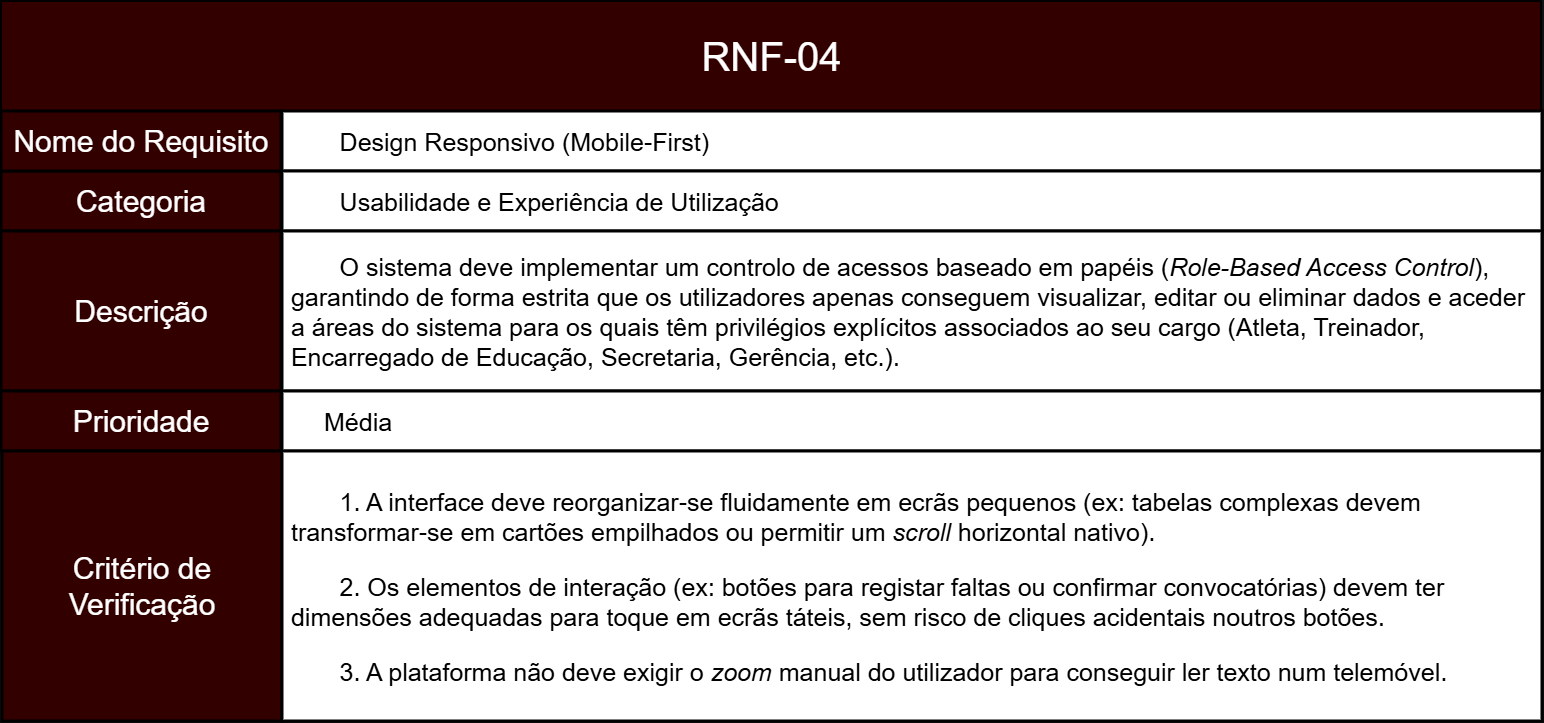

The diagram above was exported from draw.io. Its source (the exported page's mxGraphModel, read from the mxfile embedded in the PNG):
<mxGraphModel dx="1881" dy="2293" grid="1" gridSize="10" guides="1" tooltips="1" connect="1" arrows="1" fold="1" page="1" pageScale="1" pageWidth="827" pageHeight="1169" math="0" shadow="0">
  <root>
    <mxCell id="0" />
    <mxCell id="1" parent="0" />
    <mxCell id="okcL4a1NCTCaSgbpKRQO-2" parent="1" style="rounded=0;whiteSpace=wrap;html=1;fillColor=light-dark(#A20025,#330000);strokeColor=light-dark(#000000,#000000);movable=1;resizable=1;rotatable=1;deletable=1;editable=1;locked=0;connectable=1;strokeWidth=3;align=center;fontColor=default;fontSize=30;" value="Categoria" vertex="1">
      <mxGeometry height="60" width="280" x="210" y="-460" as="geometry" />
    </mxCell>
    <mxCell id="okcL4a1NCTCaSgbpKRQO-4" parent="1" style="rounded=0;whiteSpace=wrap;html=1;fillColor=light-dark(#A20025,#330000);strokeColor=light-dark(#000000,#000000);movable=1;resizable=1;rotatable=1;deletable=1;editable=1;locked=0;connectable=1;strokeWidth=2;" value="" vertex="1">
      <mxGeometry height="110" width="1540" x="210" y="-630" as="geometry" />
    </mxCell>
    <mxCell id="okcL4a1NCTCaSgbpKRQO-5" parent="1" style="text;html=1;whiteSpace=wrap;strokeColor=none;fillColor=none;align=center;verticalAlign=middle;rounded=0;fontSize=40;" value="&lt;span data-path-to-node=&quot;1,1,0,0&quot;&gt;&lt;b data-path-to-node=&quot;1,1,0,0&quot; data-index-in-node=&quot;0&quot;&gt;&lt;/b&gt;&lt;/span&gt;&lt;span data-path-to-node=&quot;1,1,1,0&quot;&gt;RNF-04&lt;/span&gt;" vertex="1">
      <mxGeometry height="60" width="385" x="787.5" y="-605" as="geometry" />
    </mxCell>
    <mxCell id="okcL4a1NCTCaSgbpKRQO-6" parent="1" style="rounded=0;whiteSpace=wrap;html=1;fillColor=light-dark(#A20025,#FFFFFF);strokeColor=light-dark(#000000,#000000);strokeWidth=3;fontColor=light-dark(#000000,#000000);align=left;verticalAlign=middle;fontSize=25;" value="&lt;span style=&quot;white-space: pre;&quot;&gt;&#09;&lt;/span&gt;&lt;span data-path-to-node=&quot;1,3,0,0&quot;&gt;&lt;b data-path-to-node=&quot;1,3,0,0&quot; data-index-in-node=&quot;0&quot;&gt;&lt;/b&gt;&lt;/span&gt;&lt;span data-path-to-node=&quot;1,3,1,0&quot;&gt;Design Responsivo (Mobile-First)&lt;/span&gt;" vertex="1">
      <mxGeometry height="60" width="1260" x="491" y="-520" as="geometry" />
    </mxCell>
    <mxCell id="ZR-NAflUI1GGsINpZlQH-21" parent="1" style="rounded=0;whiteSpace=wrap;html=1;fillColor=light-dark(#A20025,#FFFFFF);strokeColor=light-dark(#000000,#000000);strokeWidth=3;fontColor=light-dark(#000000,#000000);align=left;verticalAlign=middle;fontSize=25;" value="&lt;span style=&quot;white-space: pre;&quot;&gt;&#09;&lt;/span&gt;&lt;span data-path-to-node=&quot;1,2,0,0&quot;&gt;&lt;b data-path-to-node=&quot;1,2,0,0&quot; data-index-in-node=&quot;0&quot;&gt;&lt;/b&gt;&lt;/span&gt;&lt;span data-path-to-node=&quot;1,2,1,0&quot;&gt;Usabilidade e Experiência de Utilização&lt;/span&gt;" vertex="1">
      <mxGeometry height="60" width="1260" x="491" y="-460" as="geometry" />
    </mxCell>
    <mxCell id="ZR-NAflUI1GGsINpZlQH-24" parent="1" style="rounded=0;whiteSpace=wrap;html=1;fillColor=light-dark(#A20025,#FFFFFF);strokeColor=light-dark(#000000,#000000);strokeWidth=3;fontColor=light-dark(#000000,#000000);align=left;verticalAlign=middle;fontSize=25;" value="&lt;span data-path-to-node=&quot;1,5,0,0&quot;&gt;&lt;b data-path-to-node=&quot;1,5,0,0&quot; data-index-in-node=&quot;0&quot;&gt;&lt;/b&gt;&lt;/span&gt;&lt;p data-path-to-node=&quot;1,5,1,0&quot;&gt;&lt;span data-path-to-node=&quot;1,4,0,0&quot;&gt;&lt;b data-path-to-node=&quot;1,4,0,0&quot; data-index-in-node=&quot;0&quot;&gt;&lt;/b&gt;&lt;/span&gt;&lt;span data-path-to-node=&quot;1,4,1,0&quot;&gt;&lt;span style=&quot;white-space: pre;&quot;&gt;&#09;&lt;/span&gt;O sistema deve implementar um controlo de acessos baseado em papéis (&lt;i data-path-to-node=&quot;1,4,1,0&quot; data-index-in-node=&quot;69&quot;&gt;Role-Based Access Control&lt;/i&gt;),&amp;nbsp; &amp;nbsp;garantindo de forma estrita que os utilizadores apenas conseguem visualizar, editar ou eliminar dados e aceder&amp;nbsp; &amp;nbsp;a áreas do sistema para os quais têm privilégios explícitos associados ao seu cargo (Atleta, Treinador,&amp;nbsp; &amp;nbsp;Encarregado de Educação, Secretaria, Gerência, etc.).&lt;/span&gt;&lt;/p&gt;" vertex="1">
      <mxGeometry height="160" width="1260" x="491" y="-400" as="geometry" />
    </mxCell>
    <mxCell id="ZR-NAflUI1GGsINpZlQH-25" parent="1" style="rounded=0;whiteSpace=wrap;html=1;fillColor=light-dark(#A20025,#330000);strokeColor=light-dark(#000000,#000000);movable=1;resizable=1;rotatable=1;deletable=1;editable=1;locked=0;connectable=1;strokeWidth=3;align=center;fontColor=default;fontSize=30;" value="Nome do Requisito" vertex="1">
      <mxGeometry height="60" width="280" x="210" y="-520" as="geometry" />
    </mxCell>
    <mxCell id="ZR-NAflUI1GGsINpZlQH-27" parent="1" style="rounded=0;whiteSpace=wrap;html=1;fillColor=light-dark(#A20025,#330000);strokeColor=light-dark(#000000,#000000);movable=1;resizable=1;rotatable=1;deletable=1;editable=1;locked=0;connectable=1;strokeWidth=3;align=center;fontColor=default;fontSize=30;" value="Descrição" vertex="1">
      <mxGeometry height="160" width="280" x="210" y="-400" as="geometry" />
    </mxCell>
    <mxCell id="AP5SMJJWcSOyXMh5wRz--2" edge="1" parent="1" source="ZR-NAflUI1GGsINpZlQH-28" style="edgeStyle=orthogonalEdgeStyle;rounded=0;orthogonalLoop=1;jettySize=auto;html=1;" value="">
      <mxGeometry relative="1" as="geometry">
        <mxPoint x="1120.545454545454" y="-180" as="targetPoint" />
      </mxGeometry>
    </mxCell>
    <mxCell id="ZR-NAflUI1GGsINpZlQH-28" parent="1" style="rounded=0;whiteSpace=wrap;html=1;fillColor=light-dark(#A20025,#330000);strokeColor=light-dark(#000000,#000000);movable=1;resizable=1;rotatable=1;deletable=1;editable=1;locked=0;connectable=1;strokeWidth=3;align=center;fontColor=default;fontSize=30;" value="Prioridade" vertex="1">
      <mxGeometry height="60" width="280" x="210" y="-240" as="geometry" />
    </mxCell>
    <mxCell id="ZR-NAflUI1GGsINpZlQH-31" parent="1" style="rounded=0;whiteSpace=wrap;html=1;fillColor=light-dark(#A20025,#330000);strokeColor=light-dark(#000000,#000000);movable=1;resizable=1;rotatable=1;deletable=1;editable=1;locked=0;connectable=1;strokeWidth=3;align=center;fontColor=default;fontSize=30;" value="Critério de Verificação" vertex="1">
      <mxGeometry height="270" width="280" x="211" y="-180" as="geometry" />
    </mxCell>
    <mxCell id="ZR-NAflUI1GGsINpZlQH-32" parent="1" style="rounded=0;whiteSpace=wrap;html=1;fillColor=light-dark(#A20025,#FFFFFF);strokeColor=light-dark(#000000,#000000);strokeWidth=3;fontColor=light-dark(#000000,#000000);align=left;verticalAlign=middle;fontSize=25;" value="&lt;blockquote style=&quot;margin: 0 0 0 40px; border: none; padding: 0px;&quot;&gt;&lt;span data-path-to-node=&quot;1,5,0,0&quot;&gt;&lt;b data-path-to-node=&quot;1,5,0,0&quot; data-index-in-node=&quot;0&quot;&gt;&lt;/b&gt;&lt;/span&gt;&lt;span data-path-to-node=&quot;1,5,1,0&quot;&gt;Média&lt;/span&gt;&lt;/blockquote&gt;" vertex="1">
      <mxGeometry height="60" width="1260" x="491" y="-240" as="geometry" />
    </mxCell>
    <mxCell id="ZR-NAflUI1GGsINpZlQH-35" parent="1" style="rounded=0;whiteSpace=wrap;html=1;fillColor=light-dark(#A20025,#FFFFFF);strokeColor=light-dark(#000000,#000000);strokeWidth=3;fontColor=light-dark(#000000,#000000);align=left;verticalAlign=middle;fontSize=25;" value="&lt;span data-path-to-node=&quot;1,9,0,0&quot;&gt;&lt;b data-path-to-node=&quot;1,9,0,0&quot; data-index-in-node=&quot;0&quot;&gt;&lt;/b&gt;&lt;/span&gt;&lt;p data-path-to-node=&quot;1,6,1,0&quot;&gt;&lt;span style=&quot;white-space: pre;&quot;&gt;&#09;&lt;/span&gt;1. A interface deve reorganizar-se fluidamente em ecrãs pequenos (ex: tabelas complexas devem&amp;nbsp; &amp;nbsp;transformar-se em cartões empilhados ou permitir um &lt;i data-path-to-node=&quot;1,6,1,0&quot; data-index-in-node=&quot;146&quot;&gt;scroll&lt;/i&gt; horizontal nativo).&lt;/p&gt;&lt;p data-path-to-node=&quot;1,6,1,2&quot;&gt;&lt;span style=&quot;white-space: pre;&quot;&gt;&#09;&lt;/span&gt;2. Os elementos de interação (ex: botões para registar faltas ou confirmar convocatórias) devem ter&amp;nbsp; &amp;nbsp;dimensões adequadas para toque em ecrãs táteis, sem risco de cliques acidentais noutros botões.&lt;/p&gt;&lt;p data-path-to-node=&quot;1,6,1,4&quot;&gt;&lt;span style=&quot;white-space: pre;&quot;&gt;&#09;&lt;/span&gt;3. A plataforma não deve exigir o &lt;i data-path-to-node=&quot;1,6,1,4&quot; data-index-in-node=&quot;34&quot;&gt;zoom&lt;/i&gt; manual do utilizador para conseguir ler texto num telemóvel.&lt;/p&gt;" vertex="1">
      <mxGeometry height="270" width="1260" x="491" y="-180" as="geometry" />
    </mxCell>
  </root>
</mxGraphModel>